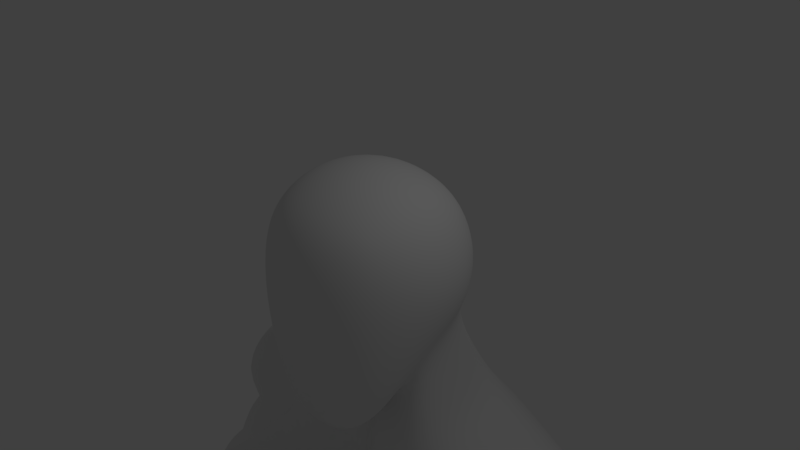 # Source: New_Mesh_femal_2018-04-after-Sub-Div.blend  (saved by Blender 2.79.0; exported with 4.5.12 LTS)
import bpy
from mathutils import Matrix  # noqa: F401  (used for matrix-valued properties, if any)

bpy.ops.wm.read_factory_settings(use_empty=True)
scene = bpy.context.scene
scene.name = 'Scene'

# ---- collections
col_collection_1 = bpy.data.collections.new('Collection 1'); scene.collection.children.link(col_collection_1)

# ---- materials (node trees are filled in below, after node groups)
mat_material = bpy.data.materials.new('Material')
mat_material.alpha_threshold = 0.0
mat_material.use_transparent_shadow = False
mat_material.roughness = 0.5
mat_material.line_color = (0.0, 0.0, 0.0, 1.0)

# ---- material node trees

# ---- world
world_world = bpy.data.worlds.new('World'); scene.world = world_world
world_world.color = (0.05088, 0.05088, 0.05088)
world_world.use_sun_shadow = False
world_world.sun_shadow_jitter_overblur = 0.0
world_world.cycles.sampling_method = 'MANUAL'

# ---- cameras
cam_camera = bpy.data.cameras.new('Camera')
cam_camera.clip_end = 100.0
cam_camera.lens = 35.0
cam_camera.sensor_width = 32.0
cam_camera.sensor_height = 18.0
cam_camera.ortho_scale = 7.314
cam_camera.dof.focus_distance = 0.0
cam_camera.dof.aperture_fstop = 128.0

# ---- lights
light_lamp = bpy.data.lights.new('Lamp', 'POINT')
light_lamp.transmission_factor = 0.0
light_lamp.cutoff_distance = 30.0
light_lamp.energy = 100.0
light_lamp.shadow_buffer_clip_start = 1.001
light_lamp.shadow_soft_size = 0.1
light_lamp.shadow_maximum_resolution = 0.006
light_lamp.use_absolute_resolution = True

# ---- meshes
me_cube = bpy.data.meshes.new('Cube')
me_cube.from_pydata([(0.827, 0.8519, -0.8301), (0.827, -0.7979, -1.846), (0.827, 0.787, 0.7548), (0.827, -0.7979, 0.7548), (0.9595, 0.3999, -0.9626), (1.005, -0.09892, -1.184), (0.9595, -0.4212, -1.585), (0.4503, 1.011, -0.9626), (0.0, 1.066, -1.008), (0.9595, 0.9195, -0.4534), (1.005, 0.9651, -0.03764), (0.9595, 0.9195, 0.3781), (0.4503, -0.9304, -2.258), (0.0, -0.976, -2.304), (0.9595, -0.9304, -1.076), (1.005, -0.976, -0.2131), (0.9595, -0.9304, 0.3781), (0.9595, 0.4103, 0.8873), (1.005, -0.005433, 0.9329), (0.9595, -0.4212, 0.8873), (0.4503, 0.9195, 0.8873), (0.0, 0.9651, 0.9329), (0.4503, -0.9304, 0.8873), (0.0, -0.976, 0.9329), (0.5296, 1.154, 0.4953), (0.0, 1.236, 0.5361), (0.5598, 1.263, -0.03764), (0.0, 1.367, -0.03764), (0.5296, 1.154, -0.5706), (0.0, 1.236, -0.6114), (0.5296, -1.165, -1.536), (0.0, -1.246, -1.556), (4.008, 2.166, -6.771), (0.5598, -1.274, -0.306), (0.0, -1.378, -0.2425), (0.8833, -0.9885, -3.763), (0.5296, -1.165, 0.4953), (0.0, -1.246, 0.5361), (3.07, 0.4422, -6.446), (1.194, 0.4896, -0.5706), (1.276, -0.005432, -0.6363), (1.194, -0.5005, -0.8964), (1.303, 0.5198, -0.03764), (1.407, -0.005432, -0.03764), (1.303, -0.5307, -0.05104), (1.194, 0.4896, 0.4953), (1.276, -0.005433, 0.5361), (1.194, -0.5005, 0.4953), (0.5675, 0.4896, 1.122), (0.6083, -0.005433, 1.203), (0.5675, -0.5005, 1.122), (0.0, 0.5198, 1.23), (0.0, -0.005432, 1.335), (0.0, -0.5307, 1.23), (0.0, 3.105, -3.58), (0.465, 2.977, -3.58), (2.416, 0.6176, -3.898), (0.5598, -0.09892, -1.574), (0.0, -0.09892, -1.615), (3.076, 1.494, -3.641), (0.5296, -0.5384, -2.162), (0.0, -0.5792, -2.223), (2.806, 2.281, -3.898), (5.446, 1.904, -5.973), (5.085, 2.465, -6.158), (1.337, 0.8431, -2.659), (1.046, 0.6773, -2.038), (0.4462, 2.051, -2.659), (0.3932, 1.667, -2.038), (0.817, 1.409, -1.87), (1.046, 1.737, -2.492), (0.0, 2.159, -2.716), (0.0, 1.755, -2.095), (1.438, -0.1432, -2.938), (1.125, -0.1306, -2.317), (0.3548, -0.1306, -2.809), (0.4591, -0.1432, -3.431), (0.0, -1.668, -5.891), (0.0, -1.668, -11.51), (0.7569, -1.668, -5.891), (2.177, 0.7488, -11.6), (0.0, 3.105, -5.891), (0.465, 2.977, -5.891), (3.169, 0.6176, -5.578), (3.416, 1.494, -5.876), (3.146, 2.281, -5.578), (0.8026, -1.877, -6.122), (0.0, 1.619, -7.969), (0.465, 1.492, -7.969), (2.428, 0.05528, -7.969), (2.306, 0.7488, -7.969), (1.953, 1.475, -7.969), (0.7569, -1.668, -11.51), (2.299, 0.05528, -11.6), (0.0, 1.619, -10.39), (0.465, 1.492, -10.39), (2.428, 0.05528, -10.96), (2.306, 0.7488, -10.96), (1.953, 1.475, -10.39), (0.0, -1.263, -13.49), (0.0, 0.4117, -13.49), (0.3017, -1.263, -13.49), (0.2973, 0.3618, -13.49), (0.0, 1.044, -13.49), (0.2886, 0.9885, -13.65), (0.865, 1.693, -13.32), (0.0, -1.52, -12.2), (0.7569, -1.52, -12.2), (0.0, 1.823, -13.16), (2.224, 1.475, -12.72), (3.007, -0.39, -14.39), (2.447, -1.614, -14.39), (0.6575, -1.045, -14.39), (0.4765, 0.4143, -14.39), (1.037, 1.638, -14.39), (2.01, 1.91, -14.39), (1.474, -1.885, -14.39), (2.826, 1.07, -14.39), (2.646, 0.2675, -18.07), (2.246, -0.3686, -18.07), (0.9672, -0.07309, -18.07), (0.8379, 0.6854, -18.07), (1.238, 1.322, -18.07), (1.934, 1.463, -18.07), (1.55, -0.5097, -18.07), (2.517, 1.026, -18.07), (2.646, 0.9007, -19.94), (2.246, 0.2646, -19.94), (0.9672, 0.5602, -19.94), (0.8379, 1.319, -19.94), (1.238, 1.955, -19.94), (1.934, 2.096, -19.94), (1.55, 0.1236, -19.94), (2.517, 1.659, -19.94), (3.021, 1.251, -21.2), (2.455, 0.336, -21.2), (0.6459, 0.761, -21.2), (0.4629, 1.852, -21.2), (1.029, 2.766, -21.2), (2.013, 2.969, -21.2), (1.471, 0.1331, -21.2), (2.838, 2.341, -21.2), (2.373, 1.029, -23.89), (2.094, 0.5611, -23.89), (1.266, 0.7785, -23.89), (1.111, 1.336, -23.89), (1.39, 1.804, -23.89), (1.876, 1.908, -23.89), (1.685, 0.4573, -23.89), (2.283, 1.587, -23.89), (2.553, 1.023, -25.75), (2.447, 0.4096, -25.75), (1.048, 0.6947, -25.75), (0.8992, 1.426, -25.75), (1.265, 2.04, -25.75), (1.827, 2.176, -25.75), (1.755, 0.2736, -25.75), (2.435, 1.899, -25.75), (2.769, -2.176, -26.72), (0.7767, -1.891, -26.72), (1.772, -2.312, -26.72), (2.774, -2.176, -27.51), (0.7832, -1.891, -27.51), (1.774, -2.312, -27.51), (2.432, 2.265, -27.51), (1.263, 2.265, -27.51), (1.796, 2.265, -27.51), (1.796, 0.9809, -27.51), (1.263, 1.099, -27.51), (2.432, 1.019, -27.51), (1.796, 0.2587, -27.51), (2.432, 0.3183, -27.51), (1.263, 0.4433, -27.51), (2.769, -3.067, -26.72), (1.772, -3.203, -26.72), (0.7767, -2.782, -26.72), (2.774, -3.067, -27.51), (1.774, -3.203, -27.51), (0.7832, -2.782, -27.51), (2.789, 0.382, -7.301), (0.7569, -1.879, -6.403), (3.022, 1.076, -7.692), (0.0, -1.879, -6.403), (0.0, 2.239, -7.501), (0.465, 2.118, -7.459), (2.709, 1.838, -7.799), (0.0, 1.619, -9.465), (0.465, 1.492, -9.465), (2.306, 0.7488, -10.14), (1.953, 1.475, -10.14), (0.7569, -1.668, -11.1), (0.0, -1.668, -11.1), (2.428, 0.05528, -10.14), (4.595, 2.655, -4.923), (3.804, 2.655, -3.442), (4.124, 0.9923, -3.27), (4.915, 0.9923, -4.752), (3.92, 1.869, -3.087), (4.974, 1.869, -5.058), (3.498, 1.681, -3.364), (3.305, 2.468, -3.67), (3.701, 2.468, -5.25), (4.042, 0.805, -5.165), (3.646, 0.805, -3.584), (3.281, 1.484, -5.547), (3.58, 1.047, -5.437), (3.354, 2.018, -5.501), (4.547, 1.814, -5.014), (4.475, 1.28, -5.06), (4.249, 2.251, -5.124), (3.755, 2.336, -5.326), (5.085, 1.578, -8.188), (4.074, 0.9625, -5.235), (4.903, 1.569, -7.941), (5.167, 1.132, -7.764), (4.963, 2.103, -7.88), (6.007, 1.899, -7.124), (5.948, 1.365, -7.186), (5.743, 2.336, -7.301), (5.311, 2.421, -7.614), (5.516, 1.561, -9.104), (5.6, 1.048, -7.451), (5.349, 1.141, -8.011), (5.144, 2.112, -8.126), (6.189, 1.908, -7.371), (6.129, 1.375, -7.432), (5.925, 2.345, -7.548), (5.492, 2.43, -7.861), (5.781, 1.057, -7.697), (5.855, 1.001, -8.876), (5.593, 2.246, -9.025), (6.932, 1.984, -8.056), (6.855, 1.3, -8.135), (6.593, 2.545, -8.283), (6.039, 2.653, -8.685), (7.346, 1.746, -10.83), (6.409, 0.8925, -8.475), (7.168, 1.737, -10.58), (7.332, 1.465, -10.47), (7.205, 2.069, -10.54), (7.854, 1.942, -10.07), (7.817, 1.61, -10.11), (7.69, 2.214, -10.19), (7.421, 2.266, -10.38), (7.494, 1.754, -11.03), (7.601, 1.413, -10.28), (7.51, 1.474, -10.72), (7.383, 2.078, -10.79), (8.033, 1.951, -10.32), (7.996, 1.619, -10.36), (7.869, 2.223, -10.43), (7.6, 2.275, -10.62), (8.191, 1.789, -11.7), (7.779, 1.422, -10.52), (7.658, 1.482, -10.91), (7.531, 2.086, -10.99), (8.181, 1.959, -10.52), (8.055, 1.627, -10.69), (8.017, 2.231, -10.63), (7.748, 2.284, -10.82), (8.381, 0.9968, -11.16), (7.927, 1.43, -10.72), (8.357, 1.431, -11.59), (8.227, 2.195, -11.66), (8.878, 1.994, -11.47), (8.843, 1.576, -11.51), (8.713, 2.34, -11.58), (8.452, 2.269, -11.77), (8.545, 1.902, -11.72), (8.62, 1.513, -11.67), (8.509, 1.194, -11.13), (8.112, 1.049, -11.35), (8.936, 1.212, -11.45), (8.719, 1.014, -11.62), (8.45, 1.066, -11.54), (8.011, 2.752, -11.37), (7.795, 2.555, -11.53), (8.134, 2.572, -11.72), (8.28, 2.7, -11.17), (8.35, 2.769, -11.83), (8.62, 2.717, -11.63), (8.62, 1.513, -11.67), (8.843, 1.576, -11.51), (8.936, 1.212, -11.45), (8.719, 1.014, -11.62), (8.545, 1.902, -11.72), (8.452, 2.269, -11.77), (8.713, 2.34, -11.58), (8.878, 1.994, -11.47), (8.62, 1.513, -11.67), (8.545, 1.902, -11.72), (8.878, 1.994, -11.47), (8.843, 1.576, -11.51), (8.713, 2.34, -11.58), (8.452, 2.269, -11.77), (8.35, 2.769, -11.83), (8.62, 2.717, -11.63), (8.705, 1.488, -11.74), (8.895, 1.541, -11.6), (8.974, 1.232, -11.55), (8.79, 1.064, -11.69), (8.622, 1.939, -11.79), (8.543, 2.251, -11.83), (8.765, 2.31, -11.67), (8.905, 2.017, -11.58), (8.697, 1.551, -11.75), (8.633, 1.882, -11.78), (8.916, 1.96, -11.57), (8.886, 1.604, -11.61), (8.748, 2.37, -11.68), (8.526, 2.31, -11.85), (8.44, 2.735, -11.89), (8.668, 2.691, -11.73), (9.717, 1.579, -12.73), (9.527, 1.526, -12.87), (9.796, 1.27, -12.68), (9.612, 1.102, -12.82), (9.512, 2.295, -13.16), (9.591, 1.983, -13.12), (9.734, 2.355, -13.0), (9.875, 2.061, -12.91), (9.602, 1.926, -13.11), (9.666, 1.595, -13.08), (9.886, 2.004, -12.9), (9.855, 1.648, -12.94), (9.348, 2.348, -12.97), (9.57, 2.408, -12.81), (9.262, 2.773, -13.02), (9.49, 2.728, -12.86), (0.5154, 3.153, -5.517), (0.0, 3.281, -5.517), (1.687, 0.2683, -5.553), (2.811, 2.464, -5.308), (7.794, 0.2974, -10.96), (7.962, 0.2974, -10.84), (8.246, 0.2974, -11.11), (8.078, 0.2974, -11.23), (9.231, 1.502, -11.99), (9.173, 1.499, -11.91), (9.505, 1.514, -12.37), (9.447, 1.512, -12.29), (9.532, 1.088, -12.24), (9.589, 1.09, -12.32), (9.258, 1.075, -11.87), (9.315, 1.078, -11.95), (9.42, 1.555, -11.85), (9.363, 1.553, -11.77), (9.694, 1.568, -12.23), (9.637, 1.565, -12.15), (9.499, 1.246, -11.81), (9.442, 1.243, -11.73), (9.773, 1.258, -12.18), (9.716, 1.256, -12.1), (9.461, 1.62, -11.92), (9.403, 1.618, -11.85), (9.784, 1.635, -12.37), (9.726, 1.632, -12.29), (9.757, 1.988, -12.25), (9.814, 1.991, -12.33), (9.433, 1.973, -11.81), (9.491, 1.976, -11.89), (9.271, 1.567, -12.06), (9.214, 1.564, -11.99), (9.594, 1.582, -12.51), (9.537, 1.579, -12.43), (9.208, 1.898, -12.1), (9.15, 1.895, -12.02), (9.531, 1.913, -12.54), (9.473, 1.91, -12.46), (9.196, 1.955, -12.11), (9.139, 1.952, -12.03), (9.52, 1.97, -12.55), (9.462, 1.967, -12.47), (9.745, 2.045, -12.26), (9.803, 2.048, -12.34), (9.422, 2.03, -11.82), (9.48, 2.033, -11.9), (9.117, 2.267, -12.15), (9.06, 2.264, -12.07), (9.441, 2.281, -12.6), (9.383, 2.279, -12.52), (9.339, 2.327, -11.99), (9.282, 2.324, -11.91), (9.663, 2.341, -12.43), (9.605, 2.339, -12.35), (8.965, 2.749, -12.14), (8.908, 2.747, -12.07), (9.239, 2.762, -12.52), (9.182, 2.759, -12.44), (9.268, 2.334, -12.39), (9.325, 2.337, -12.47), (8.994, 2.322, -12.02), (9.051, 2.324, -12.1), (9.194, 2.705, -11.98), (9.136, 2.702, -11.9), (9.468, 2.717, -12.36), (9.41, 2.714, -12.28), (9.273, 2.384, -11.93), (9.216, 2.381, -11.85), (9.547, 2.397, -12.31), (9.49, 2.394, -12.23), (7.861, 0.7028, -10.82), (7.868, 0.6072, -10.82), (8.037, 0.6072, -10.7), (8.034, 0.7027, -10.69), (8.32, 0.6072, -10.97), (8.339, 0.7019, -10.98), (8.152, 0.6072, -11.1), (8.156, 0.7024, -11.11), (3.923, 1.48, -6.84), (0.9511, -1.838, -5.992), (4.544, 2.815, -4.638), (4.92, 0.8859, -4.444), (4.961, 1.908, -4.654), (4.018, 0.6267, -4.898), (3.596, 2.646, -5.004), (3.095, -0.1072, -16.27), (2.913, 1.176, -16.26), (2.039, 1.951, -16.26), (0.9685, 1.695, -16.26), (0.3878, 0.596, -16.26), (0.5741, -0.6842, -16.29), (2.512, -1.197, -16.31), (1.447, -1.448, -16.32), (1.55, -0.6134, -18.69), (1.55, -0.4023, -19.31), (2.246, -0.2613, -19.31), (2.246, -0.4724, -18.69), (2.646, 0.4786, -18.69), (2.646, 0.6897, -19.31), (2.517, 1.448, -19.31), (2.517, 1.237, -18.69), (1.934, 1.674, -18.69), (1.934, 1.885, -19.31), (1.238, 1.744, -19.31), (1.238, 1.533, -18.69), (0.8379, 0.8965, -18.69), (0.8379, 1.108, -19.31), (0.9672, 0.03431, -19.31), (0.9672, -0.1768, -18.69), (0.6141, 2.678, -13.45), (2.321, 2.403, -12.7), (0.1115, 2.424, -10.76), (1.981, 2.403, -10.76), (0.08681, 2.162, -11.12), (0.08681, 2.335, -12.94), (0.0, -1.695, -6.602), (0.0, -1.781, -8.149), (0.8315, -1.781, -8.149), (2.141, -0.4306, -8.149), (0.8315, -1.781, -10.89), (2.141, -0.4306, -10.05), (2.424, -0.1746, -7.564), (0.8315, -1.695, -6.602), (0.0, -1.781, -10.89), (0.0, 2.761, -6.745), (2.999, 2.144, -6.728), (3.329, 1.286, -6.808), (0.0, -1.871, -6.107), (0.4878, 2.641, -6.718), (0.0, 0.007377, -3.482), (0.0, -0.838, -3.763), (0.2491, -0.9885, -3.763), (0.194, -0.09892, -1.574), (0.0, 0.05161, -1.615), (0.1658, -0.1432, -3.431), (0.0, 0.01997, -2.861), (0.08411, -0.1306, -2.809), (0.2491, -1.668, -5.891), (0.0, -1.518, -5.891), (0.0, -1.701, -5.517), (0.2681, -1.838, -5.662), (4.88, 0.8093, -6.325), (5.362, 1.218, -6.042), (4.489, 2.574, -6.488), (4.285, 0.9179, -6.655), (2.299, 1.424, -12.85), (1.008, 1.72, -13.38), (0.3821, 1.07, -13.72), (0.3197, 0.3684, -13.72), (0.3462, -1.236, -13.72), (0.8465, -1.566, -12.59), (2.317, -0.1534, -12.06), (2.281, 0.6064, -12.06), (2.612, -1.854, -3.782), (1.655, -2.469, -3.223), (0.004353, -2.36, -3.86), (1.722, -2.699, -6.116), (3.046, -2.216, -5.881), (0.02473, -2.699, -5.786), (1.39, -2.559, -5.016), (1.132, -2.559, -5.016), (1.405, -2.61, -5.348), (1.136, -2.61, -5.309), (1.435, -2.706, -4.998), (1.177, -2.706, -4.998), (1.451, -2.757, -5.33), (1.182, -2.757, -5.291)], [], [(47, 19, 3, 16), (2, 11, 24, 20), (20, 24, 25, 21), (11, 10, 26, 24), (24, 26, 27, 25), (10, 9, 28, 26), (26, 28, 29, 27), (9, 0, 7, 28), (28, 7, 8, 29), (1, 14, 30, 12), (12, 30, 31, 13), (14, 15, 33, 30), (30, 33, 34, 31), (15, 16, 36, 33), (33, 36, 37, 34), (16, 3, 22, 36), (36, 22, 23, 37), (6, 41, 14, 1), (41, 44, 15, 14), (44, 47, 16, 15), (0, 9, 39, 4), (4, 39, 40, 5), (5, 40, 41, 6), (9, 10, 42, 39), (39, 42, 43, 40), (40, 43, 44, 41), (10, 11, 45, 42), (42, 45, 46, 43), (43, 46, 47, 44), (11, 2, 17, 45), (45, 17, 18, 46), (46, 18, 19, 47), (19, 50, 22, 3), (50, 53, 23, 22), (2, 20, 48, 17), (17, 48, 49, 18), (18, 49, 50, 19), (20, 21, 51, 48), (48, 51, 52, 49), (49, 52, 53, 50), (70, 65, 59, 62), (71, 67, 55, 54), (76, 75, 467, 465), (65, 73, 56, 59), (57, 58, 464, 463), (67, 70, 62, 55), (73, 76, 35, 56), (329, 332, 85, 82), (5, 6, 60, 57), (57, 60, 61, 58), (415, 200, 194, 411), (6, 1, 12, 60), (60, 12, 13, 61), (330, 329, 82, 81), (5, 57, 75, 74), (74, 75, 76, 73), (7, 0, 69, 68), (68, 69, 70, 67), (4, 5, 74, 66), (66, 74, 73, 65), (35, 76, 465, 462), (75, 57, 463, 467), (8, 7, 68, 72), (72, 68, 67, 71), (0, 4, 66, 69), (69, 66, 65, 70), (184, 185, 91, 88), (185, 181, 90, 91), (192, 89, 449, 451), (183, 184, 88, 87), (200, 199, 197, 194), (331, 410, 79, 83), (192, 190, 92, 96), (187, 189, 98, 95), (189, 188, 97, 98), (190, 191, 78, 92), (179, 180, 453, 452), (181, 179, 89, 90), (107, 106, 99, 101), (95, 98, 443, 442), (188, 192, 96, 97), (186, 187, 95, 94), (102, 101, 99, 100), (104, 102, 100, 103), (107, 93, 96, 92), (108, 105, 104, 103), (109, 105, 440, 441), (97, 96, 93, 80), (92, 78, 106, 107), (98, 97, 80, 109), (477, 476, 117, 115), (479, 478, 114, 113), (481, 480, 112, 116), (480, 479, 113, 112), (478, 477, 115, 114), (482, 481, 116, 111), (483, 482, 111, 110), (476, 483, 110, 117), (417, 416, 118, 125), (419, 418, 123, 122), (421, 420, 121, 120), (418, 417, 125, 123), (416, 422, 119, 118), (423, 421, 120, 124), (420, 419, 122, 121), (422, 423, 124, 119), (426, 425, 132, 127), (430, 429, 126, 133), (434, 433, 131, 130), (438, 437, 129, 128), (433, 430, 133, 131), (429, 426, 127, 126), (425, 438, 128, 132), (437, 434, 130, 129), (126, 127, 135, 134), (132, 128, 136, 140), (129, 130, 138, 137), (127, 132, 140, 135), (133, 126, 134, 141), (130, 131, 139, 138), (128, 129, 137, 136), (131, 133, 141, 139), (136, 137, 145, 144), (139, 141, 149, 147), (134, 135, 143, 142), (140, 136, 144, 148), (137, 138, 146, 145), (135, 140, 148, 143), (141, 134, 142, 149), (138, 139, 147, 146), (149, 142, 150, 157), (146, 147, 155, 154), (144, 145, 153, 152), (147, 149, 157, 155), (142, 143, 151, 150), (148, 144, 152, 156), (145, 146, 154, 153), (143, 148, 156, 151), (156, 152, 159, 160), (151, 156, 160, 158), (163, 161, 176, 177), (161, 158, 173, 176), (167, 168, 165, 166), (169, 167, 166, 164), (157, 164, 166, 155), (155, 166, 165, 154), (171, 170, 167, 169), (170, 172, 168, 167), (163, 162, 172, 170), (161, 163, 170, 171), (161, 171, 151, 158), (171, 169, 150, 151), (169, 164, 157, 150), (154, 165, 168, 153), (153, 168, 172, 152), (152, 172, 162, 159), (174, 175, 178, 177), (173, 174, 177, 176), (160, 159, 175, 174), (159, 162, 178, 175), (162, 163, 177, 178), (158, 160, 174, 173), (457, 38, 179, 181), (38, 86, 180, 179), (455, 459, 184, 183), (86, 458, 182, 180), (456, 457, 181, 185), (459, 456, 185, 184), (87, 88, 187, 186), (90, 89, 192, 188), (180, 182, 446, 453), (91, 90, 188, 189), (88, 91, 189, 187), (190, 192, 451, 450), (411, 413, 198, 193), (413, 412, 196, 198), (196, 202, 212, 208), (414, 202, 196, 412), (199, 203, 195, 197), (201, 193, 209, 210), (198, 196, 208, 207), (59, 56, 203, 199), (331, 83, 202, 414), (202, 83, 205, 212), (62, 59, 199, 200), (332, 62, 200, 415), (32, 474, 219, 215), (473, 472, 221, 217), (409, 32, 215, 213), (64, 63, 216, 218), (85, 201, 210, 206), (84, 85, 206, 204), (193, 198, 207, 209), (83, 84, 204, 205), (213, 215, 223, 211), (218, 216, 224, 226), (219, 218, 226, 227), (221, 214, 222, 228), (63, 473, 217, 216), (475, 409, 213, 214), (472, 475, 214, 221), (474, 64, 218, 219), (228, 222, 229, 236), (222, 211, 220, 229), (224, 225, 232, 231), (223, 227, 234, 230), (217, 221, 228, 225), (215, 219, 227, 223), (216, 217, 225, 224), (214, 213, 211, 222), (229, 220, 237, 238), (231, 232, 241, 240), (230, 234, 243, 239), (232, 236, 245, 241), (227, 226, 233, 234), (226, 224, 231, 233), (211, 223, 230, 220), (225, 228, 236, 232), (239, 243, 251, 247), (241, 245, 253, 249), (237, 239, 247, 235), (242, 240, 248, 250), (236, 229, 238, 245), (234, 233, 242, 243), (233, 231, 240, 242), (220, 230, 239, 237), (250, 248, 256, 258), (251, 250, 258, 259), (253, 246, 254, 261), (246, 235, 244, 254), (240, 241, 249, 248), (238, 237, 235, 246), (245, 238, 246, 253), (243, 242, 250, 251), (254, 244, 252, 262), (256, 257, 265, 264), (258, 266, 280, 278), (284, 300, 299, 283), (235, 247, 255, 244), (249, 253, 261, 257), (247, 251, 259, 255), (248, 249, 257, 256), (283, 299, 298, 282), (282, 298, 297, 281), (262, 252, 268, 269), (252, 263, 267, 268), (257, 261, 260, 270), (255, 259, 275, 276), (258, 256, 264, 266), (244, 255, 263, 252), (270, 260, 273, 272), (260, 271, 274, 273), (271, 260, 406, 408), (262, 269, 273, 274), (265, 257, 270, 272), (254, 262, 274, 271), (276, 275, 279, 277), (275, 278, 280, 279), (267, 263, 277, 279), (259, 258, 278, 275), (263, 255, 276, 277), (383, 374, 320, 319), (326, 325, 327, 328), (265, 282, 281, 269), (272, 283, 282, 265), (273, 284, 283, 272), (269, 281, 284, 273), (322, 321, 323, 324), (267, 286, 285, 268), (266, 287, 286, 267), (264, 288, 287, 266), (268, 285, 288, 264), (318, 317, 319, 320), (268, 290, 289, 269), (264, 291, 290, 268), (265, 292, 291, 264), (269, 289, 292, 265), (314, 313, 315, 316), (267, 294, 293, 266), (279, 295, 294, 267), (280, 296, 295, 279), (266, 293, 296, 280), (281, 297, 300, 284), (367, 358, 323, 321), (286, 302, 301, 285), (287, 303, 302, 286), (288, 304, 303, 287), (285, 301, 304, 288), (351, 342, 316, 315), (290, 306, 305, 289), (291, 307, 306, 290), (292, 308, 307, 291), (289, 305, 308, 292), (399, 390, 325, 326), (294, 310, 309, 293), (295, 311, 310, 294), (296, 312, 311, 295), (293, 309, 312, 296), (390, 387, 327, 325), (358, 355, 324, 323), (342, 339, 314, 316), (374, 371, 318, 320), (307, 308, 354, 359), (304, 301, 370, 375), (310, 311, 386, 391), (397, 392, 389, 400), (349, 344, 341, 352), (365, 360, 357, 368), (381, 376, 373, 384), (298, 299, 350, 346), (299, 300, 343, 350), (345, 349, 352, 348), (347, 351, 315, 313), (344, 337, 340, 341), (339, 347, 313, 314), (297, 298, 346, 338), (337, 345, 348, 340), (305, 306, 366, 362), (306, 307, 359, 366), (361, 365, 368, 364), (363, 367, 321, 322), (360, 353, 356, 357), (355, 363, 322, 324), (308, 305, 362, 354), (353, 361, 364, 356), (302, 303, 382, 378), (303, 304, 375, 382), (377, 381, 384, 380), (379, 383, 319, 317), (376, 369, 372, 373), (371, 379, 317, 318), (301, 302, 378, 370), (369, 377, 380, 372), (312, 309, 398, 394), (309, 310, 391, 398), (393, 397, 400, 396), (395, 399, 326, 328), (392, 385, 388, 389), (387, 395, 328, 327), (311, 312, 394, 386), (385, 393, 396, 388), (85, 332, 415, 201), (407, 405, 335, 336), (402, 407, 336, 333), (405, 403, 334, 335), (334, 333, 336, 335), (261, 254, 401, 404), (254, 271, 408, 401), (260, 261, 404, 406), (344, 349, 350, 343), (342, 351, 352, 341), (349, 345, 346, 350), (351, 347, 348, 352), (345, 337, 338, 346), (347, 339, 340, 348), (337, 344, 343, 338), (339, 342, 341, 340), (360, 365, 366, 359), (358, 367, 368, 357), (365, 361, 362, 366), (367, 363, 364, 368), (361, 353, 354, 362), (363, 355, 356, 364), (353, 360, 359, 354), (355, 358, 357, 356), (376, 381, 382, 375), (374, 383, 384, 373), (381, 377, 378, 382), (383, 379, 380, 384), (377, 369, 370, 378), (379, 371, 372, 380), (369, 376, 375, 370), (371, 374, 373, 372), (392, 397, 398, 391), (390, 399, 400, 389), (397, 393, 394, 398), (399, 395, 396, 400), (393, 385, 386, 394), (395, 387, 388, 396), (385, 392, 391, 386), (387, 390, 389, 388), (300, 297, 338, 343), (402, 403, 404, 401), (403, 405, 406, 404), (408, 406, 405, 407), (401, 408, 407, 402), (403, 402, 333, 334), (56, 331, 414, 203), (203, 414, 412, 195), (197, 195, 412, 413), (194, 197, 413, 411), (462, 471, 489, 486), (54, 55, 329, 330), (201, 415, 411, 193), (55, 62, 332, 329), (35, 462, 486, 485), (111, 116, 423, 422), (113, 114, 419, 420), (116, 112, 421, 423), (110, 111, 422, 416), (115, 117, 417, 418), (112, 113, 420, 421), (114, 115, 418, 419), (117, 110, 416, 417), (121, 122, 435, 436), (436, 435, 434, 437), (124, 120, 439, 424), (424, 439, 438, 425), (118, 119, 427, 428), (428, 427, 426, 429), (123, 125, 431, 432), (432, 431, 430, 433), (120, 121, 436, 439), (439, 436, 437, 438), (122, 123, 432, 435), (435, 432, 433, 434), (125, 118, 428, 431), (431, 428, 429, 430), (119, 124, 424, 427), (427, 424, 425, 426), (440, 442, 443, 441), (444, 442, 440, 445), (98, 109, 441, 443), (105, 108, 445, 440), (108, 94, 444, 445), (94, 95, 442, 444), (453, 446, 447, 448), (452, 453, 448, 449), (448, 447, 454, 450), (449, 448, 450, 451), (191, 190, 450, 454), (89, 179, 452, 449), (82, 85, 456, 459), (85, 84, 457, 456), (79, 77, 458, 86), (81, 82, 459, 455), (83, 79, 86, 38), (84, 83, 38, 457), (465, 460, 461, 462), (471, 470, 469, 468), (463, 464, 466, 467), (467, 466, 460, 465), (462, 461, 470, 471), (77, 79, 468, 469), (79, 410, 471, 468), (210, 209, 64, 474), (212, 205, 475, 472), (205, 204, 409, 475), (207, 208, 473, 63), (209, 207, 63, 64), (204, 206, 32, 409), (208, 212, 472, 473), (206, 210, 474, 32), (109, 80, 483, 476), (80, 93, 482, 483), (93, 107, 481, 482), (104, 105, 477, 478), (101, 102, 479, 480), (107, 101, 480, 481), (102, 104, 478, 479), (105, 109, 476, 477), (484, 485, 487, 488), (486, 489, 493, 491), (471, 410, 487, 489), (410, 331, 488, 487), (56, 35, 485, 484), (331, 56, 484, 488), (491, 493, 497, 495), (487, 485, 490, 492), (489, 487, 492, 493), (485, 486, 491, 490), (496, 494, 495, 497), (492, 490, 494, 496), (493, 492, 496, 497), (490, 491, 495, 494)])
me_cube.polygons.foreach_set('use_smooth', [True] * 475)
me_cube.materials.append(mat_material)
me_cube.use_remesh_preserve_volume = False
me_cube.use_remesh_preserve_attributes = False
me_cube.use_mirror_vertex_groups = False
me_cube.update()

# ---- objects
ob_cube = bpy.data.objects.new('Cube', me_cube)
ob_lamp = bpy.data.objects.new('Lamp', light_lamp)
ob_camera = bpy.data.objects.new('Camera', cam_camera)

# ---- transforms, parenting, visibility, modifiers, constraints
ob_cube.location = (0.0, 0.0, 0.0)
ob_cube.lock_rotations_4d = False
ob_cube.empty_display_type = 'ARROWS'
ob_cube.lineart.crease_threshold = 0.0
_m = ob_cube.modifiers.new('Mirror', 'MIRROR')
_m.use_clip = True
_m = ob_cube.modifiers.new('Subsurf', 'SUBSURF')
_m.uv_smooth = 'PRESERVE_CORNERS'
_m.quality = 2
_m.levels = 3
_m.show_only_control_edges = False
ob_lamp.location = (4.076, 1.005, 5.904)
ob_lamp.rotation_euler = (0.6503, 0.05522, 1.866)
ob_lamp.lock_rotations_4d = False
ob_lamp.empty_display_type = 'ARROWS'
ob_lamp.color = (0.0, 0.0, 0.0, 0.0)
ob_lamp.lineart.crease_threshold = 0.0
ob_camera.location = (7.481, -6.508, 5.344)
ob_camera.rotation_euler = (1.109, 0.0, 0.8149)
ob_camera.lock_rotations_4d = False
ob_camera.empty_display_type = 'ARROWS'
ob_camera.color = (0.0, 0.0, 0.0, 0.0)
ob_camera.display_type = 'WIRE'
ob_camera.lineart.crease_threshold = 0.0

# ---- collection membership
col_collection_1.objects.link(ob_cube)
col_collection_1.objects.link(ob_lamp)
col_collection_1.objects.link(ob_camera)

# ---- scene / render settings (as saved in the file)
scene.camera = ob_camera
scene.frame_start = 1; scene.frame_end = 250; scene.frame_set(1)
scene.render.engine = 'BLENDER_EEVEE_NEXT'
scene.render.resolution_percentage = 50
scene.render.dither_intensity = 0.0
scene.cycles.use_denoising = False
scene.cycles.samples = 128
scene.cycles.sampling_pattern = 'TABULATED_SOBOL'
scene.cycles.use_adaptive_sampling = False
scene.cycles.use_light_tree = False
scene.cycles.blur_glossy = 0.0
scene.cycles.sample_clamp_indirect = 0.0
scene.view_settings.view_transform = 'Standard'
bpy.context.view_layer.update()
